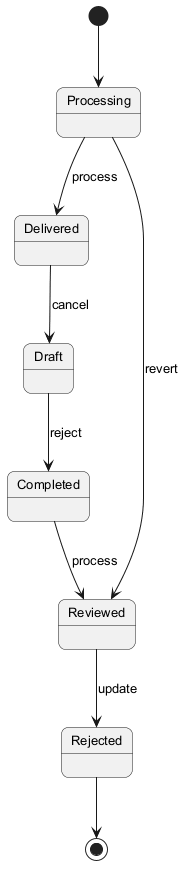

The diagram above was rendered by PlantUML. Its source (embedded in the PNG):
@startuml
skinparam backgroundColor #FFFFFF
skinparam roundCorner 15
skinparam defaultFontSize 13
[*] --> Processing
Processing --> Delivered : process
Delivered --> Draft : cancel
Draft --> Completed : reject
Completed --> Reviewed : process
Reviewed --> Rejected : update
Processing --> Reviewed : revert
Rejected --> [*]
@enduml